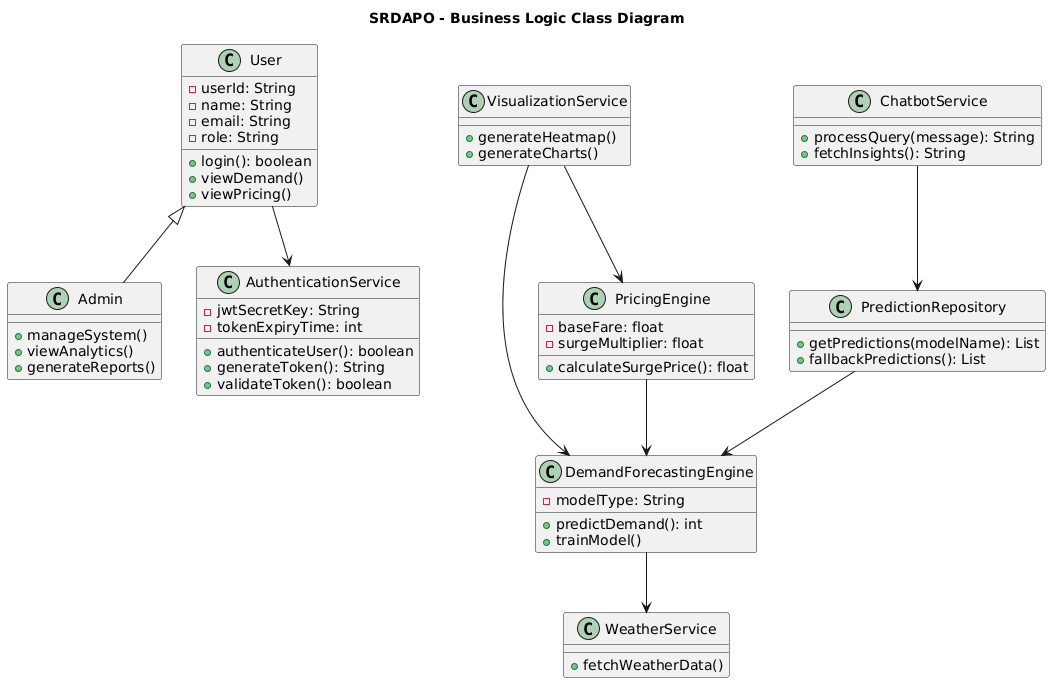

The diagram above was rendered by PlantUML. Its source (embedded in the PNG):
@startuml
title SRDAPO - Business Logic Class Diagram

class User {
  -userId: String
  -name: String
  -email: String
  -role: String
  +login(): boolean
  +viewDemand()
  +viewPricing()
}

class Admin {
  +manageSystem()
  +viewAnalytics()
  +generateReports()
}

User <|-- Admin

class AuthenticationService {
  -jwtSecretKey: String
  -tokenExpiryTime: int
  +authenticateUser(): boolean
  +generateToken(): String
  +validateToken(): boolean
}

class PredictionRepository {
  +getPredictions(modelName): List
  +fallbackPredictions(): List
}

class ChatbotService {
  +processQuery(message): String
  +fetchInsights(): String
}

class DemandForecastingEngine {
  -modelType: String
  +predictDemand(): int
  +trainModel()
}

class PricingEngine {
  -baseFare: float
  -surgeMultiplier: float
  +calculateSurgePrice(): float
}

class VisualizationService {
  +generateHeatmap()
  +generateCharts()
}

class WeatherService {
  +fetchWeatherData()
}

User --> AuthenticationService
ChatbotService --> PredictionRepository
PredictionRepository --> DemandForecastingEngine
DemandForecastingEngine --> WeatherService
PricingEngine --> DemandForecastingEngine
VisualizationService --> PricingEngine
VisualizationService --> DemandForecastingEngine
@enduml